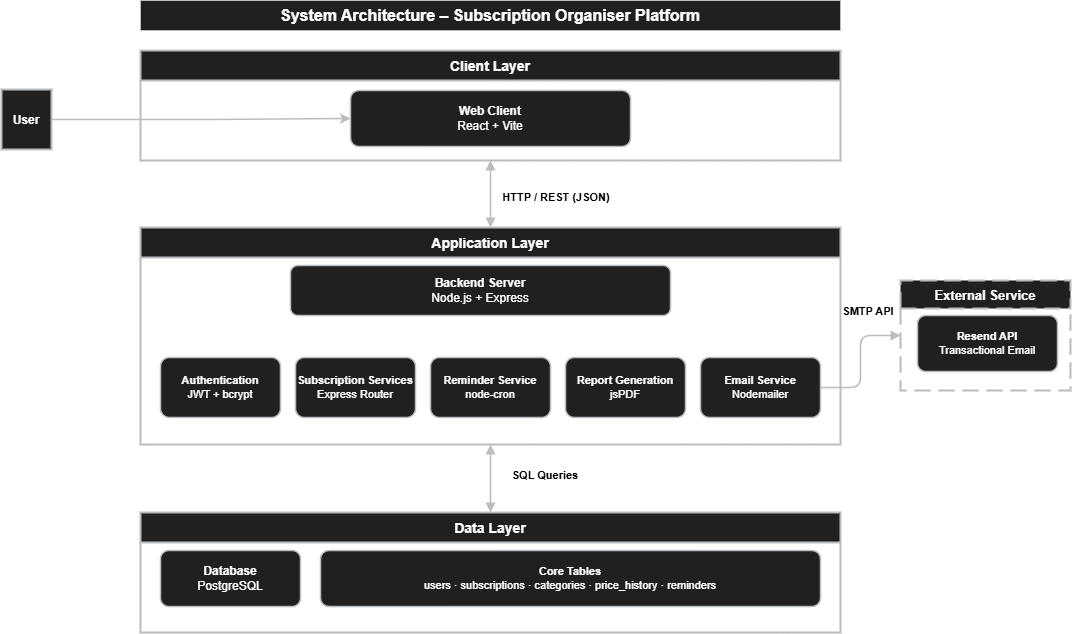

The diagram above was exported from draw.io. Its source (the exported page's mxGraphModel, read from the mxfile embedded in the PNG):
<mxGraphModel dx="2090" dy="752" grid="0" gridSize="10" guides="0" tooltips="1" connect="0" arrows="0" fold="1" page="0" pageScale="1" pageWidth="827" pageHeight="1169" background="light-dark(#FFFFFF,#FFFFFF)" math="0" shadow="0">
  <root>
    <mxCell id="0" />
    <mxCell id="1" parent="0" />
    <mxCell id="Y7-RjANYwuQ0FBX9rLUq-1" parent="1" style="text;html=1;align=center;verticalAlign=middle;whiteSpace=wrap;rounded=0;fontSize=16;fontStyle=1;labelBackgroundColor=none;fillColor=#eeeeee;strokeColor=#36393d;" value="System Architecture – Subscription Organiser Platform" vertex="1">
      <mxGeometry height="30" width="700" x="-298" y="99" as="geometry" />
    </mxCell>
    <mxCell id="Y7-RjANYwuQ0FBX9rLUq-2" parent="1" style="shape=mxgraph.flowchart.actor;strokeWidth=2;fontStyle=1;fontSize=12;labelBackgroundColor=none;fillColor=#eeeeee;strokeColor=#36393d;" value="User" vertex="1">
      <mxGeometry height="60" width="50" x="-437" y="188" as="geometry" />
    </mxCell>
    <mxCell id="Y7-RjANYwuQ0FBX9rLUq-3" edge="1" parent="1" source="Y7-RjANYwuQ0FBX9rLUq-2" style="edgeStyle=orthogonalEdgeStyle;strokeWidth=1.5;fontColor=default;labelBackgroundColor=none;fillColor=#eeeeee;strokeColor=#36393d;" target="Y7-RjANYwuQ0FBX9rLUq-5">
      <mxGeometry relative="1" as="geometry" />
    </mxCell>
    <mxCell id="Y7-RjANYwuQ0FBX9rLUq-4" parent="1" style="swimlane;startSize=30;strokeWidth=2;fontStyle=1;fontSize=14;align=center;labelBackgroundColor=none;fillColor=#eeeeee;strokeColor=#36393d;" value="Client Layer" vertex="1">
      <mxGeometry height="110" width="700" x="-298" y="149" as="geometry" />
    </mxCell>
    <mxCell id="Y7-RjANYwuQ0FBX9rLUq-5" parent="Y7-RjANYwuQ0FBX9rLUq-4" style="rounded=1;whiteSpace=wrap;html=1;strokeWidth=1.5;fontSize=12;labelBackgroundColor=none;fillColor=#eeeeee;strokeColor=#36393d;" value="&lt;b&gt;Web Client&lt;/b&gt;&lt;br&gt;React + Vite" vertex="1">
      <mxGeometry height="56" width="280" x="210" y="40" as="geometry" />
    </mxCell>
    <mxCell id="Y7-RjANYwuQ0FBX9rLUq-6" edge="1" parent="1" source="Y7-RjANYwuQ0FBX9rLUq-4" style="edgeStyle=orthogonalEdgeStyle;strokeWidth=1.5;endArrow=block;startArrow=block;endFill=1;startFill=1;fontSize=11;fontColor=light-dark(#000000,#000000);labelBackgroundColor=none;fillColor=#eeeeee;strokeColor=#36393d;fontStyle=1" target="Y7-RjANYwuQ0FBX9rLUq-7" value="HTTP / REST (JSON)">
      <mxGeometry relative="1" x="0.1" y="66" as="geometry">
        <mxPoint as="offset" />
      </mxGeometry>
    </mxCell>
    <mxCell id="Y7-RjANYwuQ0FBX9rLUq-7" parent="1" style="swimlane;startSize=30;strokeWidth=2;fontStyle=1;fontSize=14;align=center;labelBackgroundColor=none;fillColor=#eeeeee;strokeColor=#36393d;" value="Application Layer" vertex="1">
      <mxGeometry height="217" width="700" x="-298" y="326" as="geometry" />
    </mxCell>
    <mxCell id="Y7-RjANYwuQ0FBX9rLUq-8" parent="Y7-RjANYwuQ0FBX9rLUq-7" style="rounded=1;whiteSpace=wrap;html=1;strokeWidth=1.5;fontSize=12;labelBackgroundColor=none;fillColor=#eeeeee;strokeColor=#36393d;" value="&lt;b&gt;Backend Server&lt;/b&gt;&lt;br&gt;Node.js + Express" vertex="1">
      <mxGeometry height="50" width="380" x="150" y="38" as="geometry" />
    </mxCell>
    <mxCell id="Y7-RjANYwuQ0FBX9rLUq-9" parent="Y7-RjANYwuQ0FBX9rLUq-7" style="rounded=1;whiteSpace=wrap;html=1;strokeWidth=1.5;fontSize=11;labelBackgroundColor=none;fillColor=#eeeeee;strokeColor=#36393d;" value="&lt;b&gt;Authentication&lt;/b&gt;&lt;br&gt;JWT + bcrypt" vertex="1">
      <mxGeometry height="60" width="120" x="20" y="130" as="geometry" />
    </mxCell>
    <mxCell id="Y7-RjANYwuQ0FBX9rLUq-10" parent="Y7-RjANYwuQ0FBX9rLUq-7" style="rounded=1;whiteSpace=wrap;html=1;strokeWidth=1.5;fontSize=11;labelBackgroundColor=none;fillColor=#eeeeee;strokeColor=#36393d;" value="&lt;b&gt;Subscription&lt;/b&gt;&lt;b&gt; Services&lt;/b&gt;&lt;br&gt;Express Router" vertex="1">
      <mxGeometry height="60" width="120" x="155" y="130" as="geometry" />
    </mxCell>
    <mxCell id="Y7-RjANYwuQ0FBX9rLUq-11" parent="Y7-RjANYwuQ0FBX9rLUq-7" style="rounded=1;whiteSpace=wrap;html=1;strokeWidth=1.5;fontSize=11;labelBackgroundColor=none;fillColor=#eeeeee;strokeColor=#36393d;" value="&lt;b&gt;Reminder Service&lt;/b&gt;&lt;br&gt;node-cron" vertex="1">
      <mxGeometry height="60" width="120" x="290" y="130" as="geometry" />
    </mxCell>
    <mxCell id="Y7-RjANYwuQ0FBX9rLUq-12" parent="Y7-RjANYwuQ0FBX9rLUq-7" style="rounded=1;whiteSpace=wrap;html=1;strokeWidth=1.5;fontSize=11;labelBackgroundColor=none;fillColor=#eeeeee;strokeColor=#36393d;" value="&lt;b&gt;Report Generation&lt;/b&gt;&lt;br&gt;jsPDF" vertex="1">
      <mxGeometry height="60" width="120" x="425" y="130" as="geometry" />
    </mxCell>
    <mxCell id="Y7-RjANYwuQ0FBX9rLUq-13" parent="Y7-RjANYwuQ0FBX9rLUq-7" style="rounded=1;whiteSpace=wrap;html=1;strokeWidth=1.5;fontSize=11;labelBackgroundColor=none;fillColor=#eeeeee;strokeColor=#36393d;" value="&lt;b&gt;Email Service&lt;/b&gt;&lt;br&gt;Nodemailer" vertex="1">
      <mxGeometry height="60" width="120" x="560" y="130" as="geometry" />
    </mxCell>
    <mxCell id="Y7-RjANYwuQ0FBX9rLUq-14" edge="1" parent="1" source="Y7-RjANYwuQ0FBX9rLUq-7" style="edgeStyle=orthogonalEdgeStyle;strokeWidth=1.5;endArrow=block;startArrow=block;endFill=1;startFill=1;fontSize=11;fontColor=light-dark(#000000,#000000);labelBackgroundColor=none;fillColor=#eeeeee;strokeColor=#36393d;fontStyle=1" target="Y7-RjANYwuQ0FBX9rLUq-15" value="SQL Queries">
      <mxGeometry relative="1" x="-0.098" y="55" as="geometry">
        <mxPoint as="offset" />
      </mxGeometry>
    </mxCell>
    <mxCell id="Y7-RjANYwuQ0FBX9rLUq-15" parent="1" style="swimlane;startSize=30;strokeWidth=2;fontStyle=1;fontSize=14;align=center;labelBackgroundColor=none;fillColor=#eeeeee;strokeColor=#36393d;" value="Data Layer" vertex="1">
      <mxGeometry height="120" width="700" x="-298" y="611" as="geometry" />
    </mxCell>
    <mxCell id="Y7-RjANYwuQ0FBX9rLUq-16" parent="Y7-RjANYwuQ0FBX9rLUq-15" style="rounded=1;whiteSpace=wrap;html=1;strokeWidth=1.5;fontSize=12;labelBackgroundColor=none;fillColor=#eeeeee;strokeColor=#36393d;" value="&lt;b&gt;Database&lt;/b&gt;&lt;br&gt;PostgreSQL" vertex="1">
      <mxGeometry height="56" width="140" x="20" y="38" as="geometry" />
    </mxCell>
    <mxCell id="Y7-RjANYwuQ0FBX9rLUq-17" parent="Y7-RjANYwuQ0FBX9rLUq-15" style="rounded=1;whiteSpace=wrap;html=1;strokeWidth=1.5;fontSize=11;labelBackgroundColor=none;fillColor=#eeeeee;strokeColor=#36393d;" value="&lt;b&gt;Core Tables&lt;/b&gt;&lt;br&gt;users  ·  subscriptions  ·  categories  ·  price_history  ·  reminders" vertex="1">
      <mxGeometry height="56" width="500" x="180" y="38" as="geometry" />
    </mxCell>
    <mxCell id="Y7-RjANYwuQ0FBX9rLUq-18" parent="1" style="swimlane;startSize=28;strokeWidth=2;fontStyle=1;fontSize=13;align=center;dashed=1;dashPattern=8 4;labelBackgroundColor=none;fillColor=#eeeeee;strokeColor=#36393d;" value="External Service" vertex="1">
      <mxGeometry height="110" width="170" x="462" y="379" as="geometry" />
    </mxCell>
    <mxCell id="Y7-RjANYwuQ0FBX9rLUq-19" parent="Y7-RjANYwuQ0FBX9rLUq-18" style="rounded=1;whiteSpace=wrap;html=1;strokeWidth=1.5;fontSize=11;labelBackgroundColor=none;fillColor=#eeeeee;strokeColor=#36393d;" value="&lt;b&gt;Resend API&lt;/b&gt;&lt;br&gt;Transactional Email" vertex="1">
      <mxGeometry height="56" width="140" x="17" y="35" as="geometry" />
    </mxCell>
    <mxCell id="Y7-RjANYwuQ0FBX9rLUq-20" edge="1" parent="1" style="edgeStyle=orthogonalEdgeStyle;strokeWidth=1.5;endArrow=block;endFill=1;fontSize=11;exitX=1;exitY=0.5;exitDx=0;exitDy=0;labelBackgroundColor=none;fontColor=default;strokeColor=#09555B;" value="SMTP API">
      <mxGeometry relative="1" as="geometry">
        <Array as="points">
          <mxPoint x="956" y="395" />
          <mxPoint x="956" y="365" />
        </Array>
      </mxGeometry>
    </mxCell>
    <mxCell id="Y7-RjANYwuQ0FBX9rLUq-21" edge="1" parent="1" source="Y7-RjANYwuQ0FBX9rLUq-13" style="edgeStyle=orthogonalEdgeStyle;strokeWidth=1.5;endArrow=block;endFill=1;fontSize=11;fontColor=light-dark(#FFFFFF,#000000);labelBackgroundColor=none;fillColor=#eeeeee;strokeColor=#36393d;fontStyle=1" target="Y7-RjANYwuQ0FBX9rLUq-18" value="SMTP API">
      <mxGeometry relative="1" x="0.52" y="25" as="geometry">
        <mxPoint as="offset" />
      </mxGeometry>
    </mxCell>
  </root>
</mxGraphModel>